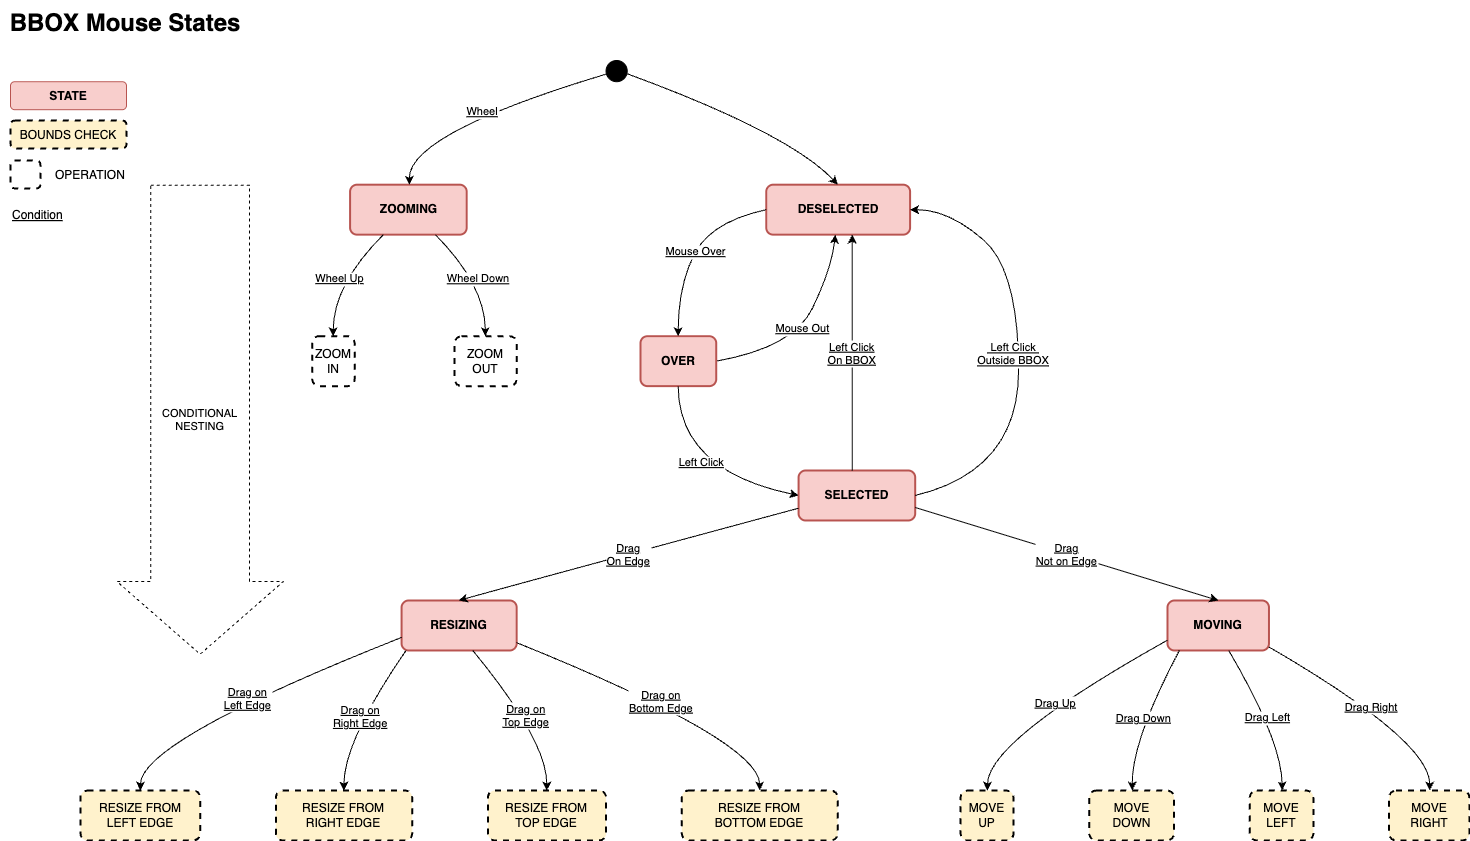

The diagram above was exported from draw.io. Its source (the exported page's mxGraphModel, read from the mxfile embedded in the PNG):
<mxGraphModel dx="1592" dy="1027" grid="0" gridSize="10" guides="1" tooltips="1" connect="1" arrows="1" fold="1" page="1" pageScale="1" pageWidth="1600" pageHeight="900" background="#ffffff" math="0" shadow="0">
  <root>
    <mxCell id="0" />
    <mxCell id="1" parent="0" />
    <mxCell id="41" value="BBOX Mouse States" style="pluginMarkdown=1;text;align=center;verticalAlign=middle;resizable=0;points=[];autosize=1;strokeColor=none;fillColor=none;fontSize=24;fontStyle=1" parent="1" vertex="1">
      <mxGeometry x="40" y="40" width="250" height="40" as="geometry" />
    </mxCell>
    <mxCell id="42" value="" style="group" parent="1" vertex="1" connectable="0">
      <mxGeometry x="120" y="100" width="1341.9" height="780" as="geometry" />
    </mxCell>
    <mxCell id="4" value="" style="ellipse;fillColor=strokeColor;" parent="42" vertex="1">
      <mxGeometry x="525.547381489842" width="21.203837471783295" height="21.20388349514563" as="geometry" />
    </mxCell>
    <mxCell id="5" value="ZOOMING" style="rounded=1;absoluteArcSize=1;arcSize=14;whiteSpace=wrap;strokeWidth=2;fillColor=#f8cecc;strokeColor=#b85450;fontStyle=1" parent="42" vertex="1">
      <mxGeometry x="269.5916478555305" y="124.19417475728154" width="116.62110609480814" height="49.980582524271846" as="geometry" />
    </mxCell>
    <mxCell id="6" value="ZOOM&#10;IN" style="rounded=1;absoluteArcSize=1;arcSize=14;whiteSpace=wrap;strokeWidth=2;dashed=1;" parent="42" vertex="1">
      <mxGeometry x="231.72765237020317" y="275.6504854368932" width="42.40767494356659" height="49.980582524271846" as="geometry" />
    </mxCell>
    <mxCell id="7" value="ZOOM&#10;OUT" style="rounded=1;absoluteArcSize=1;arcSize=14;whiteSpace=wrap;strokeWidth=2;dashed=1;" parent="42" vertex="1">
      <mxGeometry x="374.09627539503384" y="275.6504854368932" width="62.0969525959368" height="49.980582524271846" as="geometry" />
    </mxCell>
    <mxCell id="8" value="DESELECTED" style="rounded=1;absoluteArcSize=1;arcSize=14;whiteSpace=wrap;strokeWidth=2;fillColor=#f8cecc;strokeColor=#b85450;fontStyle=1" parent="42" vertex="1">
      <mxGeometry x="685.7096839729121" y="124.19417475728154" width="143.8831828442438" height="49.980582524271846" as="geometry" />
    </mxCell>
    <mxCell id="46" value="Mouse Out" style="edgeStyle=none;startArrow=none;startFill=0;exitX=1;exitY=0.5;exitDx=0;exitDy=0;curved=1;fontStyle=4" parent="42" source="9" target="8" edge="1">
      <mxGeometry relative="1" as="geometry">
        <mxPoint x="758.08" y="219" as="targetPoint" />
        <Array as="points">
          <mxPoint x="713.08" y="287" />
          <mxPoint x="751.08" y="208" />
        </Array>
      </mxGeometry>
    </mxCell>
    <mxCell id="9" value="OVER" style="rounded=1;absoluteArcSize=1;arcSize=14;whiteSpace=wrap;strokeWidth=2;fillColor=#f8cecc;strokeColor=#b85450;fontStyle=1" parent="42" vertex="1">
      <mxGeometry x="560.0012189616253" y="275.6504854368932" width="75.72799097065463" height="49.980582524271846" as="geometry" />
    </mxCell>
    <mxCell id="10" value="SELECTED" style="rounded=1;absoluteArcSize=1;arcSize=14;whiteSpace=wrap;strokeWidth=2;fillColor=#f8cecc;strokeColor=#b85450;fontStyle=1" parent="42" vertex="1">
      <mxGeometry x="718.0839954853274" y="409.9967961165048" width="116.62110609480814" height="49.980582524271846" as="geometry" />
    </mxCell>
    <mxCell id="11" value="RESIZING" style="rounded=1;absoluteArcSize=1;arcSize=14;whiteSpace=wrap;strokeWidth=2;fillColor=#f8cecc;strokeColor=#b85450;fontStyle=1" parent="42" vertex="1">
      <mxGeometry x="321.0834762979684" y="540.0031067961165" width="115.10654627539505" height="49.980582524271846" as="geometry" />
    </mxCell>
    <mxCell id="12" value="MOVING" style="rounded=1;absoluteArcSize=1;arcSize=14;whiteSpace=wrap;strokeWidth=2;fillColor=#f8cecc;strokeColor=#b85450;fontStyle=1" parent="42" vertex="1">
      <mxGeometry x="1086.9883521444697" y="540.0031067961165" width="101.47550790067721" height="49.980582524271846" as="geometry" />
    </mxCell>
    <mxCell id="13" value="RESIZE FROM&#10;LEFT EDGE" style="rounded=1;absoluteArcSize=1;arcSize=14;whiteSpace=wrap;strokeWidth=2;fillColor=#fff2cc;strokeColor=#000000;dashed=1;" parent="42" vertex="1">
      <mxGeometry y="730.0194174757281" width="119.65022573363433" height="49.980582524271846" as="geometry" />
    </mxCell>
    <mxCell id="14" value="RESIZE FROM&#10;RIGHT EDGE" style="rounded=1;absoluteArcSize=1;arcSize=14;whiteSpace=wrap;strokeWidth=2;fillColor=#fff2cc;strokeColor=#000000;dashed=1;" parent="42" vertex="1">
      <mxGeometry x="195.37821670428897" y="730.0194174757281" width="136.31038374717835" height="49.980582524271846" as="geometry" />
    </mxCell>
    <mxCell id="15" value="RESIZE FROM&#10;TOP EDGE" style="rounded=1;absoluteArcSize=1;arcSize=14;whiteSpace=wrap;strokeWidth=2;fillColor=#fff2cc;strokeColor=#000000;dashed=1;" parent="42" vertex="1">
      <mxGeometry x="407.41659142212194" y="730.0194174757281" width="118.13566591422122" height="49.980582524271846" as="geometry" />
    </mxCell>
    <mxCell id="16" value="RESIZE FROM&#10;BOTTOM EDGE" style="rounded=1;absoluteArcSize=1;arcSize=14;whiteSpace=wrap;strokeWidth=2;fillColor=#fff2cc;strokeColor=#000000;dashed=1;" parent="42" vertex="1">
      <mxGeometry x="601.2802483069978" y="730.0194174757281" width="155.99966139954856" height="49.980582524271846" as="geometry" />
    </mxCell>
    <mxCell id="17" value="MOVE&#10;UP" style="rounded=1;absoluteArcSize=1;arcSize=14;whiteSpace=wrap;strokeWidth=2;fillColor=#fff2cc;strokeColor=#000000;dashed=1;" parent="42" vertex="1">
      <mxGeometry x="879.9979006772008" y="730.0194174757281" width="53.00959367945824" height="49.980582524271846" as="geometry" />
    </mxCell>
    <mxCell id="18" value="MOVE&#10;DOWN" style="rounded=1;absoluteArcSize=1;arcSize=14;whiteSpace=wrap;strokeWidth=2;fillColor=#fff2cc;strokeColor=#000000;dashed=1;" parent="42" vertex="1">
      <mxGeometry x="1008.7354853273139" y="730.0194174757281" width="84.81534988713318" height="49.980582524271846" as="geometry" />
    </mxCell>
    <mxCell id="19" value="MOVE&#10;LEFT" style="rounded=1;absoluteArcSize=1;arcSize=14;whiteSpace=wrap;strokeWidth=2;fillColor=#fff2cc;strokeColor=#000000;dashed=1;" parent="42" vertex="1">
      <mxGeometry x="1169.2788261851017" y="730.0194174757281" width="63.61151241534989" height="49.980582524271846" as="geometry" />
    </mxCell>
    <mxCell id="20" value="MOVE&#10;RIGHT" style="rounded=1;absoluteArcSize=1;arcSize=14;whiteSpace=wrap;strokeWidth=2;fillColor=#fff2cc;strokeColor=#000000;dashed=1;" parent="42" vertex="1">
      <mxGeometry x="1308.6183295711062" y="730.0194174757281" width="80.27167042889391" height="49.980582524271846" as="geometry" />
    </mxCell>
    <mxCell id="21" value="Wheel" style="curved=1;startArrow=none;;exitX=0.03180803571428571;exitY=0.6783905095795782;entryX=0.5076552304354581;entryY=-0.012121200561523438;rounded=0;fontStyle=4" parent="42" source="4" target="5" edge="1">
      <mxGeometry relative="1" as="geometry">
        <Array as="points">
          <mxPoint x="328.6594808126411" y="72.69902912621359" />
        </Array>
      </mxGeometry>
    </mxCell>
    <mxCell id="22" value="Wheel Up" style="curved=1;startArrow=none;;exitX=0.29537273964029115;exitY=0.9757575410785098;entryX=0.4946009772164481;entryY=-0.006060629179983428;rounded=0;fontStyle=4" parent="42" source="5" target="6" edge="1">
      <mxGeometry relative="1" as="geometry">
        <Array as="points">
          <mxPoint x="252.9314898419865" y="224.15533980582526" />
        </Array>
      </mxGeometry>
    </mxCell>
    <mxCell id="23" value="Wheel Down" style="curved=1;startArrow=none;;exitX=0.719937721230625;exitY=0.9757575410785098;entryX=0.49585556402439024;entryY=-0.006060629179983428;rounded=0;fontStyle=4" parent="42" source="5" target="7" edge="1">
      <mxGeometry relative="1" as="geometry">
        <Array as="points">
          <mxPoint x="404.3874717832957" y="224.15533980582526" />
        </Array>
      </mxGeometry>
    </mxCell>
    <mxCell id="24" value="" style="curved=1;startArrow=none;;exitX=1.0318080357142858;exitY=0.6490525805569012;entryX=0.4979975449411493;entryY=-0.012121200561523438;rounded=0;" parent="42" source="4" target="8" edge="1">
      <mxGeometry relative="1" as="geometry">
        <Array as="points">
          <mxPoint x="708.8139954853273" y="72.69902912621359" />
        </Array>
      </mxGeometry>
    </mxCell>
    <mxCell id="25" value="Mouse Over" style="curved=1;startArrow=none;;exitX=0;exitY=0.5;entryX=0.49747657775878906;entryY=-0.006060629179983428;rounded=0;startFill=0;exitDx=0;exitDy=0;fontStyle=4" parent="42" source="8" target="9" edge="1">
      <mxGeometry relative="1" as="geometry">
        <Array as="points">
          <mxPoint x="631.08" y="161" />
          <mxPoint x="597.8652144469527" y="224.15533980582526" />
        </Array>
      </mxGeometry>
    </mxCell>
    <mxCell id="26" value="Left Click" style="curved=1;startArrow=none;;exitX=0.49747657775878906;exitY=0.9818181124600497;entryX=0;entryY=0.5;rounded=0;entryDx=0;entryDy=0;fontStyle=4" parent="42" source="9" target="10" edge="1">
      <mxGeometry x="0.0212" y="13" relative="1" as="geometry">
        <Array as="points">
          <mxPoint x="598.08" y="410" />
        </Array>
        <mxPoint as="offset" />
      </mxGeometry>
    </mxCell>
    <mxCell id="28" value="Left Click&#10;On BBOX" style="startArrow=none;;exitX=0.46041069216728714;exitY=-5.779844341856061e-8;entryX=0.5929722454689262;entryY=0.9757575410785098;rounded=0;fontStyle=4" parent="42" source="10" target="8" edge="1">
      <mxGeometry relative="1" as="geometry">
        <Array as="points" />
      </mxGeometry>
    </mxCell>
    <mxCell id="29" value=" Left Click &#10;Outside BBOX" style="curved=1;startArrow=none;;exitX=1;exitY=0.5;entryX=1;entryY=0.5;rounded=0;entryDx=0;entryDy=0;labelBorderColor=none;spacing=2;shadow=0;spacingTop=0;spacingBottom=0;exitDx=0;exitDy=0;fontStyle=4" parent="42" source="10" target="8" edge="1">
      <mxGeometry x="0.0206" y="5" relative="1" as="geometry">
        <Array as="points">
          <mxPoint x="938.08" y="410" />
          <mxPoint x="938.08" y="210" />
          <mxPoint x="868.08" y="149" />
        </Array>
        <mxPoint y="1" as="offset" />
      </mxGeometry>
    </mxCell>
    <mxCell id="30" value="Drag &#10;On Edge" style="curved=1;startArrow=none;;exitX=0.005032465055391386;exitY=0.7520374515698801;entryX=0.49673622532894735;entryY=0.006060513583096591;rounded=0;fontStyle=4" parent="42" source="10" target="11" edge="1">
      <mxGeometry relative="1" as="geometry">
        <Array as="points">
          <mxPoint x="424.07674943566593" y="527.0679611650485" />
        </Array>
      </mxGeometry>
    </mxCell>
    <mxCell id="31" value="Drag&#10;Not on Edge" style="startArrow=none;;exitX=1.008603913443429;exitY=0.7440274155145826;entryX=0.5011543871751473;entryY=0.006060513583096591;rounded=0;fontStyle=4" parent="42" source="10" target="12" edge="1">
      <mxGeometry relative="1" as="geometry" />
    </mxCell>
    <mxCell id="32" value="Drag on&#10;Left Edge" style="curved=1;startArrow=none;;exitX=-0.005648663169459293;exitY=0.7413033209758065;entryX=0.5003955696202531;entryY=0.0121210849646366;rounded=0;fontStyle=4" parent="42" source="11" target="13" edge="1">
      <mxGeometry relative="1" as="geometry">
        <Array as="points">
          <mxPoint x="60.582392776523704" y="680.0388349514564" />
        </Array>
      </mxGeometry>
    </mxCell>
    <mxCell id="33" value="Drag on&#10;Right Edge" style="curved=1;startArrow=none;;exitX=0.043700379301194026;exitY=0.9939392552231298;entryX=0.49916665818956163;entryY=0.0121210849646366;rounded=0;fontStyle=4" parent="42" source="11" target="14" edge="1">
      <mxGeometry relative="1" as="geometry">
        <Array as="points">
          <mxPoint x="263.5334085778781" y="680.0388349514564" />
        </Array>
      </mxGeometry>
    </mxCell>
    <mxCell id="34" value="Drag on&#10;Top Edge" style="curved=1;startArrow=none;;exitX=0.6171285059891753;exitY=0.9939392552231298;entryX=0.4983974358974359;entryY=0.0121210849646366;rounded=0;fontStyle=4" parent="42" source="11" target="15" edge="1">
      <mxGeometry relative="1" as="geometry">
        <Array as="points">
          <mxPoint x="466.48442437923256" y="680.0388349514564" />
        </Array>
      </mxGeometry>
    </mxCell>
    <mxCell id="35" value="Drag on&#10;Bottom Edge" style="curved=1;startArrow=none;;exitX=0.999121113827354;exitY=0.8435192835638439;entryX=0.49993933520270784;entryY=0.0121210849646366;rounded=0;fontStyle=4" parent="42" source="11" target="16" edge="1">
      <mxGeometry relative="1" as="geometry">
        <Array as="points">
          <mxPoint x="678.5227990970654" y="680.0388349514564" />
        </Array>
      </mxGeometry>
    </mxCell>
    <mxCell id="36" value="Drag Up" style="curved=1;startArrow=none;;exitX=0.00423273399694642;exitY=0.7907929406985711;entryX=0.5073214939662388;entryY=0.0121210849646366;rounded=0;fontStyle=4" parent="42" source="12" target="17" edge="1">
      <mxGeometry relative="1" as="geometry">
        <Array as="points">
          <mxPoint x="907.2599774266366" y="680.0388349514564" />
        </Array>
      </mxGeometry>
    </mxCell>
    <mxCell id="37" value="Drag Down" style="curved=1;startArrow=none;;exitX=0.12174082657667672;exitY=0.9939392552231298;entryX=0.5079241480146136;entryY=0.0121210849646366;rounded=0;fontStyle=4" parent="42" source="12" target="18" edge="1">
      <mxGeometry relative="1" as="geometry">
        <Array as="points">
          <mxPoint x="1051.1431602708803" y="680.0388349514564" />
        </Array>
      </mxGeometry>
    </mxCell>
    <mxCell id="38" value="Drag Left" style="curved=1;startArrow=none;;exitX=0.6023707986872802;exitY=0.9939392552231298;entryX=0.5100260689145043;entryY=0.0121210849646366;rounded=0;fontStyle=4" parent="42" source="12" target="19" edge="1">
      <mxGeometry relative="1" as="geometry">
        <Array as="points">
          <mxPoint x="1201.0845823927766" y="680.0388349514564" />
        </Array>
      </mxGeometry>
    </mxCell>
    <mxCell id="39" value="Drag Right" style="curved=1;startArrow=none;;exitX=0.998076040353348;exitY=0.9275657353729712;entryX=0.5055719411598062;entryY=0.0121210849646366;rounded=0;fontStyle=4" parent="42" source="12" target="20" edge="1">
      <mxGeometry relative="1" as="geometry">
        <Array as="points">
          <mxPoint x="1349.5114446952598" y="680.0388349514564" />
        </Array>
      </mxGeometry>
    </mxCell>
    <mxCell id="47" value="STATE" style="rounded=1;fillColor=#f8cecc;strokeColor=#b85450;fontStyle=1" parent="42" vertex="1">
      <mxGeometry x="-70" y="21.2" width="116" height="28" as="geometry" />
    </mxCell>
    <mxCell id="59" value="CONDITIONAL&#10;NESTING" style="edgeStyle=none;orthogonalLoop=1;jettySize=auto;shape=flexArrow;rounded=1;startSize=8;endSize=23.893333333333334;shadow=0;labelBorderColor=none;fontColor=#000000;startArrow=none;startFill=0;endWidth=66.66666666666667;width=98.66666666666667;dashed=1;" parent="42" edge="1">
      <mxGeometry width="100" relative="1" as="geometry">
        <mxPoint x="119.65" y="124.19" as="sourcePoint" />
        <mxPoint x="119.65" y="594.19" as="targetPoint" />
        <Array as="points" />
      </mxGeometry>
    </mxCell>
    <mxCell id="48" value="BOUNDS CHECK" style="rounded=1;fillColor=#fff2cc;strokeColor=#000000;dashed=1;strokeWidth=2;" parent="1" vertex="1">
      <mxGeometry x="50" y="160" width="116" height="28" as="geometry" />
    </mxCell>
    <mxCell id="51" value="" style="rounded=1;dashed=1;strokeWidth=2;" parent="1" vertex="1">
      <mxGeometry x="50" y="200" width="30" height="28" as="geometry" />
    </mxCell>
    <mxCell id="53" value="OPERATION" style="rounded=1;dashed=1;strokeWidth=2;strokeColor=none;align=left;fillColor=none;" parent="1" vertex="1">
      <mxGeometry x="93" y="200" width="97" height="28" as="geometry" />
    </mxCell>
    <mxCell id="56" value="Condition" style="rounded=1;dashed=1;strokeWidth=2;strokeColor=none;align=left;fillColor=none;fontStyle=4" parent="1" vertex="1">
      <mxGeometry x="50" y="240" width="97" height="28" as="geometry" />
    </mxCell>
  </root>
</mxGraphModel>